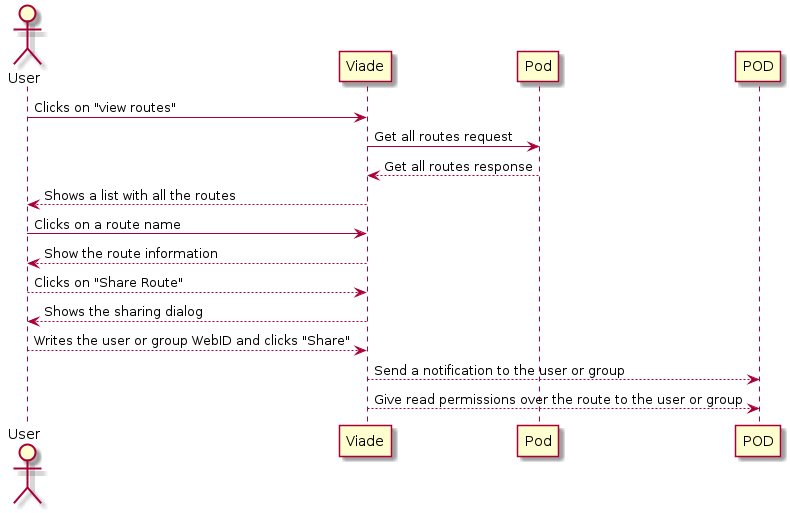

The diagram above was rendered by PlantUML. Its source (embedded in the PNG):
@startuml
actor User
User -> Viade: Clicks on "view routes"
Viade -> Pod: Get all routes request
Pod --> Viade: Get all routes response
Viade --> User: Shows a list with all the routes
User ->  Viade: Clicks on a route name
Viade --> User: Show the route information
User --> Viade: Clicks on "Share Route"
Viade --> User: Shows the sharing dialog
User --> Viade: Writes the user or group WebID and clicks "Share"
Viade --> POD: Send a notification to the user or group
Viade --> POD: Give read permissions over the route to the user or group
@enduml